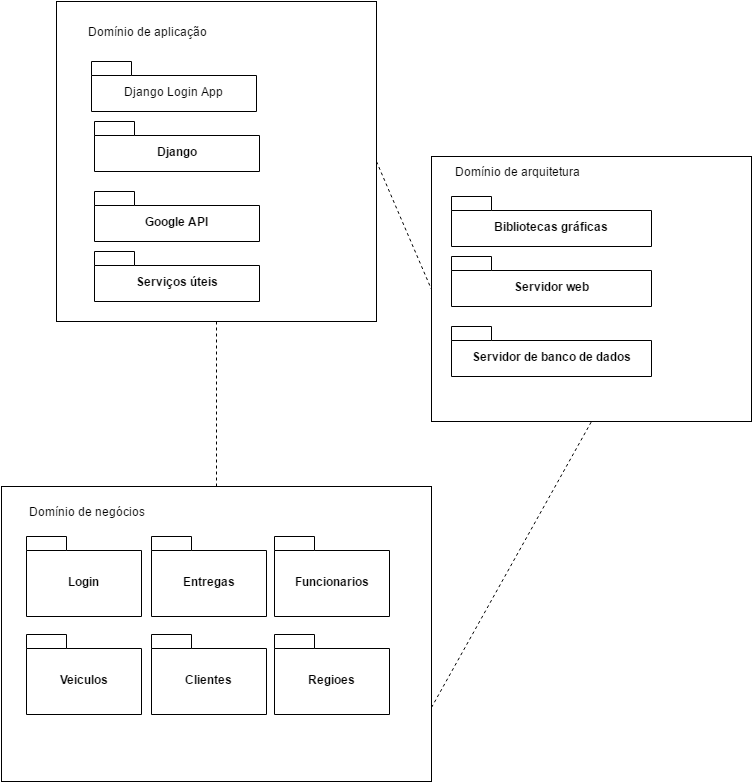

The diagram above was exported from draw.io. Its source (the exported page's mxGraphModel, read from the mxfile embedded in the PNG):
<mxGraphModel dx="954" dy="580" grid="1" gridSize="10" guides="1" tooltips="1" connect="1" arrows="1" fold="1" page="1" pageScale="1" pageWidth="826" pageHeight="1169" background="#ffffff" math="0" shadow="0">
  <root>
    <mxCell id="0" />
    <mxCell id="1" parent="0" />
    <mxCell id="36" style="edgeStyle=none;rounded=0;html=1;exitX=1;exitY=0.75;entryX=0.5;entryY=1;dashed=1;endArrow=none;endFill=0;jettySize=auto;orthogonalLoop=1;" edge="1" parent="1" source="3" target="25">
      <mxGeometry relative="1" as="geometry">
        <Array as="points" />
      </mxGeometry>
    </mxCell>
    <mxCell id="3" value="" style="whiteSpace=wrap;html=1;" vertex="1" parent="1">
      <mxGeometry x="10" y="520" width="430" height="295" as="geometry" />
    </mxCell>
    <mxCell id="2" value="Login" style="shape=folder;fontStyle=1;spacingTop=10;tabWidth=40;tabHeight=14;tabPosition=left;html=1;" vertex="1" parent="1">
      <mxGeometry x="35" y="570" width="115" height="80" as="geometry" />
    </mxCell>
    <mxCell id="7" value="Entregas" style="shape=folder;fontStyle=1;spacingTop=10;tabWidth=40;tabHeight=14;tabPosition=left;html=1;" vertex="1" parent="1">
      <mxGeometry x="160" y="570" width="115" height="80" as="geometry" />
    </mxCell>
    <mxCell id="11" value="Domínio de negócios" style="text;html=1;strokeColor=none;fillColor=none;align=center;verticalAlign=middle;whiteSpace=wrap;overflow=hidden;" vertex="1" parent="1">
      <mxGeometry x="30" y="535" width="130" height="20" as="geometry" />
    </mxCell>
    <mxCell id="23" style="rounded=0;html=1;exitX=0.5;exitY=1;entryX=0.5;entryY=0;jettySize=auto;orthogonalLoop=1;endArrow=none;endFill=0;dashed=1;" edge="1" parent="1" source="12" target="3">
      <mxGeometry relative="1" as="geometry" />
    </mxCell>
    <mxCell id="35" style="edgeStyle=none;rounded=0;html=1;exitX=1;exitY=0.5;entryX=0;entryY=0.5;dashed=1;endArrow=none;endFill=0;jettySize=auto;orthogonalLoop=1;" edge="1" parent="1" source="12" target="25">
      <mxGeometry relative="1" as="geometry" />
    </mxCell>
    <mxCell id="12" value="" style="whiteSpace=wrap;html=1;" vertex="1" parent="1">
      <mxGeometry x="65" y="35" width="320" height="320" as="geometry" />
    </mxCell>
    <mxCell id="13" value="Django Login App" style="shape=folder;fontStyle=0;spacingTop=10;tabWidth=40;tabHeight=14;tabPosition=left;html=1;" vertex="1" parent="1">
      <mxGeometry x="100" y="95" width="165" height="50" as="geometry" />
    </mxCell>
    <mxCell id="19" value="Domínio de aplicação" style="text;html=1;strokeColor=none;fillColor=none;align=center;verticalAlign=middle;whiteSpace=wrap;overflow=hidden;" vertex="1" parent="1">
      <mxGeometry x="90" y="55" width="130" height="20" as="geometry" />
    </mxCell>
    <mxCell id="20" value="Django" style="shape=folder;fontStyle=1;spacingTop=10;tabWidth=40;tabHeight=14;tabPosition=left;html=1;" vertex="1" parent="1">
      <mxGeometry x="103" y="155" width="165" height="50" as="geometry" />
    </mxCell>
    <mxCell id="21" value="Google API" style="shape=folder;fontStyle=1;spacingTop=10;tabWidth=40;tabHeight=14;tabPosition=left;html=1;" vertex="1" parent="1">
      <mxGeometry x="103" y="225" width="165" height="50" as="geometry" />
    </mxCell>
    <mxCell id="22" value="Serviços úteis" style="shape=folder;fontStyle=1;spacingTop=10;tabWidth=40;tabHeight=14;tabPosition=left;html=1;" vertex="1" parent="1">
      <mxGeometry x="103" y="285" width="165" height="50" as="geometry" />
    </mxCell>
    <mxCell id="25" value="" style="whiteSpace=wrap;html=1;" vertex="1" parent="1">
      <mxGeometry x="440" y="190" width="320" height="265" as="geometry" />
    </mxCell>
    <mxCell id="26" value="Bibliotecas gráficas" style="shape=folder;fontStyle=1;spacingTop=10;tabWidth=40;tabHeight=14;tabPosition=left;html=1;" vertex="1" parent="1">
      <mxGeometry x="460" y="230" width="200" height="50" as="geometry" />
    </mxCell>
    <mxCell id="32" value="Domínio de arquitetura" style="text;html=1;strokeColor=none;fillColor=none;align=center;verticalAlign=middle;whiteSpace=wrap;overflow=hidden;" vertex="1" parent="1">
      <mxGeometry x="460" y="195" width="130" height="20" as="geometry" />
    </mxCell>
    <mxCell id="33" value="Servidor web" style="shape=folder;fontStyle=1;spacingTop=10;tabWidth=40;tabHeight=14;tabPosition=left;html=1;" vertex="1" parent="1">
      <mxGeometry x="460" y="290" width="200" height="50" as="geometry" />
    </mxCell>
    <mxCell id="34" value="Servidor de banco de dados" style="shape=folder;fontStyle=1;spacingTop=10;tabWidth=40;tabHeight=14;tabPosition=left;html=1;" vertex="1" parent="1">
      <mxGeometry x="460" y="360" width="200" height="50" as="geometry" />
    </mxCell>
    <mxCell id="37" value="Funcionarios" style="shape=folder;fontStyle=1;spacingTop=10;tabWidth=40;tabHeight=14;tabPosition=left;html=1;" vertex="1" parent="1">
      <mxGeometry x="283" y="570" width="115" height="80" as="geometry" />
    </mxCell>
    <mxCell id="38" value="Veiculos" style="shape=folder;fontStyle=1;spacingTop=10;tabWidth=40;tabHeight=14;tabPosition=left;html=1;" vertex="1" parent="1">
      <mxGeometry x="35" y="668" width="115" height="80" as="geometry" />
    </mxCell>
    <mxCell id="39" value="Clientes" style="shape=folder;fontStyle=1;spacingTop=10;tabWidth=40;tabHeight=14;tabPosition=left;html=1;" vertex="1" parent="1">
      <mxGeometry x="160" y="668" width="115" height="80" as="geometry" />
    </mxCell>
    <mxCell id="40" value="Regioes" style="shape=folder;fontStyle=1;spacingTop=10;tabWidth=40;tabHeight=14;tabPosition=left;html=1;" vertex="1" parent="1">
      <mxGeometry x="283" y="668" width="115" height="80" as="geometry" />
    </mxCell>
  </root>
</mxGraphModel>